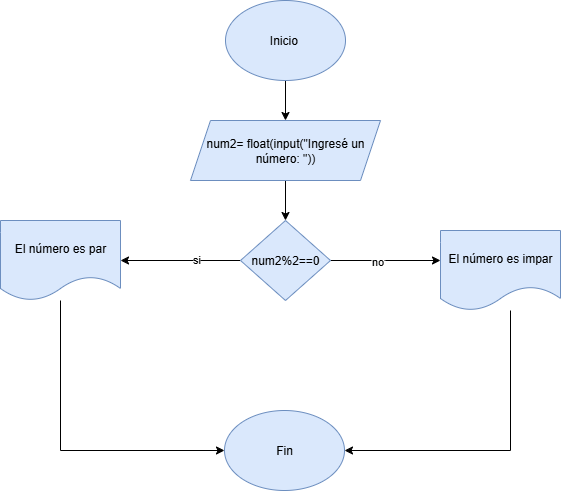

The diagram above was exported from draw.io. Its source (the exported page's mxGraphModel, read from the mxfile embedded in the PNG):
<mxGraphModel dx="872" dy="473" grid="1" gridSize="10" guides="1" tooltips="1" connect="1" arrows="1" fold="1" page="1" pageScale="1" pageWidth="827" pageHeight="1169" background="#ffffff" math="0" shadow="0">
  <root>
    <mxCell id="0" />
    <mxCell id="1" parent="0" />
    <mxCell id="hWOn1ehnmrhGN6JjpZ53-3" style="edgeStyle=orthogonalEdgeStyle;rounded=0;orthogonalLoop=1;jettySize=auto;html=1;" edge="1" parent="1" source="hWOn1ehnmrhGN6JjpZ53-1" target="hWOn1ehnmrhGN6JjpZ53-2">
      <mxGeometry relative="1" as="geometry" />
    </mxCell>
    <mxCell id="hWOn1ehnmrhGN6JjpZ53-1" value="&lt;p&gt;Inicio&amp;nbsp;&lt;/p&gt;" style="ellipse;whiteSpace=wrap;html=1;fillColor=#dae8fc;strokeColor=#6c8ebf;" vertex="1" parent="1">
      <mxGeometry x="355" y="10" width="120" height="80" as="geometry" />
    </mxCell>
    <mxCell id="hWOn1ehnmrhGN6JjpZ53-6" style="edgeStyle=orthogonalEdgeStyle;rounded=0;orthogonalLoop=1;jettySize=auto;html=1;exitX=0.5;exitY=1;exitDx=0;exitDy=0;" edge="1" parent="1" source="hWOn1ehnmrhGN6JjpZ53-2" target="hWOn1ehnmrhGN6JjpZ53-4">
      <mxGeometry relative="1" as="geometry" />
    </mxCell>
    <mxCell id="hWOn1ehnmrhGN6JjpZ53-2" value="num2= float(input(&quot;Ingresé un número: &quot;))" style="shape=parallelogram;perimeter=parallelogramPerimeter;whiteSpace=wrap;html=1;fixedSize=1;fillColor=#dae8fc;strokeColor=#6c8ebf;" vertex="1" parent="1">
      <mxGeometry x="320" y="130" width="190" height="60" as="geometry" />
    </mxCell>
    <mxCell id="hWOn1ehnmrhGN6JjpZ53-7" style="edgeStyle=orthogonalEdgeStyle;rounded=0;orthogonalLoop=1;jettySize=auto;html=1;exitX=1;exitY=0.5;exitDx=0;exitDy=0;" edge="1" parent="1" source="hWOn1ehnmrhGN6JjpZ53-4">
      <mxGeometry relative="1" as="geometry">
        <mxPoint x="570" y="270" as="targetPoint" />
      </mxGeometry>
    </mxCell>
    <mxCell id="hWOn1ehnmrhGN6JjpZ53-11" value="no" style="edgeLabel;html=1;align=center;verticalAlign=middle;resizable=0;points=[];" vertex="1" connectable="0" parent="hWOn1ehnmrhGN6JjpZ53-7">
      <mxGeometry x="-0.1674" relative="1" as="geometry">
        <mxPoint as="offset" />
      </mxGeometry>
    </mxCell>
    <mxCell id="hWOn1ehnmrhGN6JjpZ53-8" style="edgeStyle=orthogonalEdgeStyle;rounded=0;orthogonalLoop=1;jettySize=auto;html=1;exitX=0;exitY=0.5;exitDx=0;exitDy=0;" edge="1" parent="1" source="hWOn1ehnmrhGN6JjpZ53-4" target="hWOn1ehnmrhGN6JjpZ53-9">
      <mxGeometry relative="1" as="geometry">
        <mxPoint x="270" y="270" as="targetPoint" />
      </mxGeometry>
    </mxCell>
    <mxCell id="hWOn1ehnmrhGN6JjpZ53-12" value="si" style="edgeLabel;html=1;align=center;verticalAlign=middle;resizable=0;points=[];" vertex="1" connectable="0" parent="hWOn1ehnmrhGN6JjpZ53-8">
      <mxGeometry x="-0.25" y="-2" relative="1" as="geometry">
        <mxPoint as="offset" />
      </mxGeometry>
    </mxCell>
    <mxCell id="hWOn1ehnmrhGN6JjpZ53-4" value="num2%2==0" style="rhombus;whiteSpace=wrap;html=1;fillColor=#dae8fc;strokeColor=#6c8ebf;" vertex="1" parent="1">
      <mxGeometry x="370" y="230" width="90" height="80" as="geometry" />
    </mxCell>
    <mxCell id="hWOn1ehnmrhGN6JjpZ53-14" style="edgeStyle=orthogonalEdgeStyle;rounded=0;orthogonalLoop=1;jettySize=auto;html=1;entryX=0;entryY=0.5;entryDx=0;entryDy=0;" edge="1" parent="1" source="hWOn1ehnmrhGN6JjpZ53-9" target="hWOn1ehnmrhGN6JjpZ53-13">
      <mxGeometry relative="1" as="geometry">
        <Array as="points">
          <mxPoint x="190" y="460" />
        </Array>
      </mxGeometry>
    </mxCell>
    <mxCell id="hWOn1ehnmrhGN6JjpZ53-9" value="El número es par" style="shape=document;whiteSpace=wrap;html=1;boundedLbl=1;fillColor=#dae8fc;strokeColor=#6c8ebf;" vertex="1" parent="1">
      <mxGeometry x="130" y="230" width="120" height="80" as="geometry" />
    </mxCell>
    <mxCell id="hWOn1ehnmrhGN6JjpZ53-15" style="edgeStyle=orthogonalEdgeStyle;rounded=0;orthogonalLoop=1;jettySize=auto;html=1;entryX=1;entryY=0.5;entryDx=0;entryDy=0;" edge="1" parent="1" source="hWOn1ehnmrhGN6JjpZ53-10" target="hWOn1ehnmrhGN6JjpZ53-13">
      <mxGeometry relative="1" as="geometry">
        <Array as="points">
          <mxPoint x="640" y="460" />
        </Array>
      </mxGeometry>
    </mxCell>
    <mxCell id="hWOn1ehnmrhGN6JjpZ53-10" value="El número es impar" style="shape=document;whiteSpace=wrap;html=1;boundedLbl=1;fillColor=#dae8fc;strokeColor=#6c8ebf;" vertex="1" parent="1">
      <mxGeometry x="570" y="240" width="120" height="80" as="geometry" />
    </mxCell>
    <mxCell id="hWOn1ehnmrhGN6JjpZ53-13" value="Fin" style="ellipse;whiteSpace=wrap;html=1;fillColor=#dae8fc;strokeColor=#6c8ebf;" vertex="1" parent="1">
      <mxGeometry x="354" y="420" width="120" height="80" as="geometry" />
    </mxCell>
  </root>
</mxGraphModel>